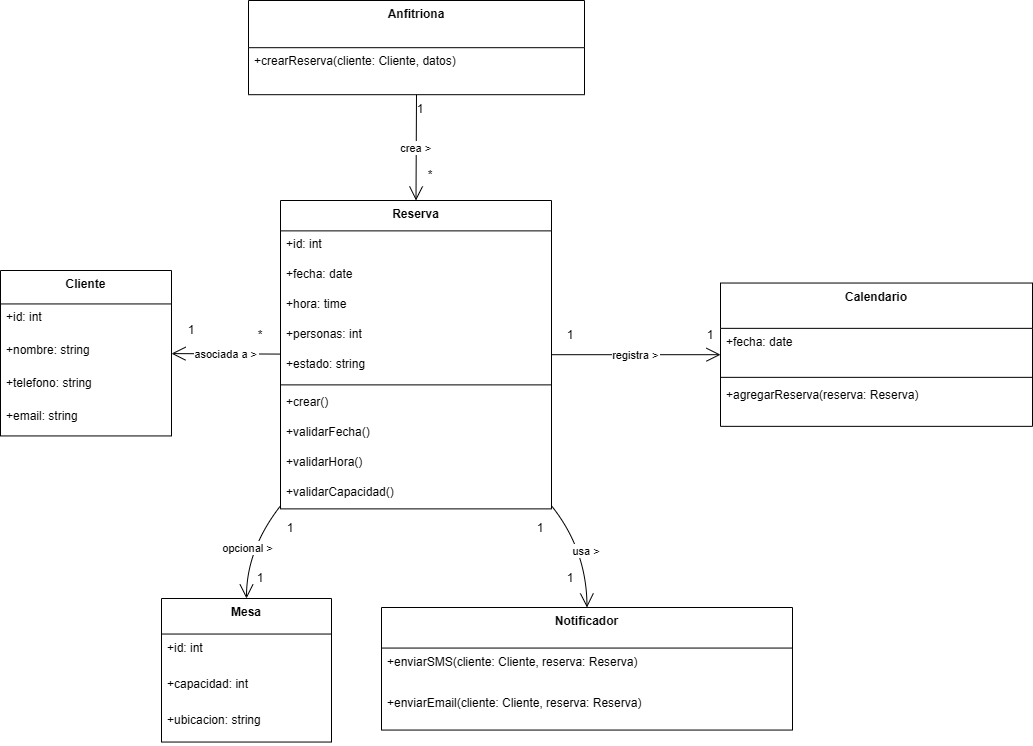

The diagram above was exported from draw.io. Its source (the exported page's mxGraphModel, read from the mxfile embedded in the PNG):
<mxGraphModel dx="2723" dy="1447" grid="1" gridSize="10" guides="1" tooltips="1" connect="1" arrows="1" fold="1" page="1" pageScale="1" pageWidth="827" pageHeight="1169" math="0" shadow="0">
  <root>
    <mxCell id="0" />
    <mxCell id="1" parent="0" />
    <mxCell id="-lOxtNECBLmCbu_Pqrw6-1" value="Cliente" style="swimlane;fontStyle=1;align=center;verticalAlign=top;childLayout=stackLayout;horizontal=1;startSize=33.44034090909091;horizontalStack=0;resizeParent=1;resizeParentMax=0;resizeLast=0;collapsible=0;marginBottom=0;" vertex="1" parent="1">
      <mxGeometry x="80" y="290" width="171" height="165.4403409090909" as="geometry" />
    </mxCell>
    <mxCell id="-lOxtNECBLmCbu_Pqrw6-2" value="+id: int" style="text;strokeColor=none;fillColor=none;align=left;verticalAlign=top;spacingLeft=4;spacingRight=4;overflow=hidden;rotatable=0;points=[[0,0.5],[1,0.5]];portConstraint=eastwest;" vertex="1" parent="-lOxtNECBLmCbu_Pqrw6-1">
      <mxGeometry y="33.44034090909091" width="171" height="33" as="geometry" />
    </mxCell>
    <mxCell id="-lOxtNECBLmCbu_Pqrw6-3" value="+nombre: string" style="text;strokeColor=none;fillColor=none;align=left;verticalAlign=top;spacingLeft=4;spacingRight=4;overflow=hidden;rotatable=0;points=[[0,0.5],[1,0.5]];portConstraint=eastwest;" vertex="1" parent="-lOxtNECBLmCbu_Pqrw6-1">
      <mxGeometry y="66.4403409090909" width="171" height="33" as="geometry" />
    </mxCell>
    <mxCell id="-lOxtNECBLmCbu_Pqrw6-4" value="+telefono: string" style="text;strokeColor=none;fillColor=none;align=left;verticalAlign=top;spacingLeft=4;spacingRight=4;overflow=hidden;rotatable=0;points=[[0,0.5],[1,0.5]];portConstraint=eastwest;" vertex="1" parent="-lOxtNECBLmCbu_Pqrw6-1">
      <mxGeometry y="99.4403409090909" width="171" height="33" as="geometry" />
    </mxCell>
    <mxCell id="-lOxtNECBLmCbu_Pqrw6-5" value="+email: string" style="text;strokeColor=none;fillColor=none;align=left;verticalAlign=top;spacingLeft=4;spacingRight=4;overflow=hidden;rotatable=0;points=[[0,0.5],[1,0.5]];portConstraint=eastwest;" vertex="1" parent="-lOxtNECBLmCbu_Pqrw6-1">
      <mxGeometry y="132.4403409090909" width="171" height="33" as="geometry" />
    </mxCell>
    <mxCell id="-lOxtNECBLmCbu_Pqrw6-7" value="Mesa" style="swimlane;fontStyle=1;align=center;verticalAlign=top;childLayout=stackLayout;horizontal=1;startSize=35.541666666666664;horizontalStack=0;resizeParent=1;resizeParentMax=0;resizeLast=0;collapsible=0;marginBottom=0;" vertex="1" parent="1">
      <mxGeometry x="241" y="618" width="170" height="143.54166666666666" as="geometry" />
    </mxCell>
    <mxCell id="-lOxtNECBLmCbu_Pqrw6-8" value="+id: int" style="text;strokeColor=none;fillColor=none;align=left;verticalAlign=top;spacingLeft=4;spacingRight=4;overflow=hidden;rotatable=0;points=[[0,0.5],[1,0.5]];portConstraint=eastwest;" vertex="1" parent="-lOxtNECBLmCbu_Pqrw6-7">
      <mxGeometry y="35.541666666666664" width="170" height="36" as="geometry" />
    </mxCell>
    <mxCell id="-lOxtNECBLmCbu_Pqrw6-9" value="+capacidad: int" style="text;strokeColor=none;fillColor=none;align=left;verticalAlign=top;spacingLeft=4;spacingRight=4;overflow=hidden;rotatable=0;points=[[0,0.5],[1,0.5]];portConstraint=eastwest;" vertex="1" parent="-lOxtNECBLmCbu_Pqrw6-7">
      <mxGeometry y="71.54166666666666" width="170" height="36" as="geometry" />
    </mxCell>
    <mxCell id="-lOxtNECBLmCbu_Pqrw6-10" value="+ubicacion: string" style="text;strokeColor=none;fillColor=none;align=left;verticalAlign=top;spacingLeft=4;spacingRight=4;overflow=hidden;rotatable=0;points=[[0,0.5],[1,0.5]];portConstraint=eastwest;" vertex="1" parent="-lOxtNECBLmCbu_Pqrw6-7">
      <mxGeometry y="107.54166666666666" width="170" height="36" as="geometry" />
    </mxCell>
    <mxCell id="-lOxtNECBLmCbu_Pqrw6-12" value="Reserva" style="swimlane;fontStyle=1;align=center;verticalAlign=top;childLayout=stackLayout;horizontal=1;startSize=30.384375;horizontalStack=0;resizeParent=1;resizeParentMax=0;resizeLast=0;collapsible=0;marginBottom=0;" vertex="1" parent="1">
      <mxGeometry x="360" y="220" width="271" height="308.384375" as="geometry" />
    </mxCell>
    <mxCell id="-lOxtNECBLmCbu_Pqrw6-13" value="+id: int" style="text;strokeColor=none;fillColor=none;align=left;verticalAlign=top;spacingLeft=4;spacingRight=4;overflow=hidden;rotatable=0;points=[[0,0.5],[1,0.5]];portConstraint=eastwest;" vertex="1" parent="-lOxtNECBLmCbu_Pqrw6-12">
      <mxGeometry y="30.384375" width="271" height="30" as="geometry" />
    </mxCell>
    <mxCell id="-lOxtNECBLmCbu_Pqrw6-14" value="+fecha: date" style="text;strokeColor=none;fillColor=none;align=left;verticalAlign=top;spacingLeft=4;spacingRight=4;overflow=hidden;rotatable=0;points=[[0,0.5],[1,0.5]];portConstraint=eastwest;" vertex="1" parent="-lOxtNECBLmCbu_Pqrw6-12">
      <mxGeometry y="60.384375" width="271" height="30" as="geometry" />
    </mxCell>
    <mxCell id="-lOxtNECBLmCbu_Pqrw6-15" value="+hora: time" style="text;strokeColor=none;fillColor=none;align=left;verticalAlign=top;spacingLeft=4;spacingRight=4;overflow=hidden;rotatable=0;points=[[0,0.5],[1,0.5]];portConstraint=eastwest;" vertex="1" parent="-lOxtNECBLmCbu_Pqrw6-12">
      <mxGeometry y="90.384375" width="271" height="30" as="geometry" />
    </mxCell>
    <mxCell id="-lOxtNECBLmCbu_Pqrw6-16" value="+personas: int" style="text;strokeColor=none;fillColor=none;align=left;verticalAlign=top;spacingLeft=4;spacingRight=4;overflow=hidden;rotatable=0;points=[[0,0.5],[1,0.5]];portConstraint=eastwest;" vertex="1" parent="-lOxtNECBLmCbu_Pqrw6-12">
      <mxGeometry y="120.384375" width="271" height="30" as="geometry" />
    </mxCell>
    <mxCell id="-lOxtNECBLmCbu_Pqrw6-17" value="+estado: string " style="text;strokeColor=none;fillColor=none;align=left;verticalAlign=top;spacingLeft=4;spacingRight=4;overflow=hidden;rotatable=0;points=[[0,0.5],[1,0.5]];portConstraint=eastwest;" vertex="1" parent="-lOxtNECBLmCbu_Pqrw6-12">
      <mxGeometry y="150.384375" width="271" height="30" as="geometry" />
    </mxCell>
    <mxCell id="-lOxtNECBLmCbu_Pqrw6-18" style="line;strokeWidth=1;fillColor=none;align=left;verticalAlign=middle;spacingTop=-1;spacingLeft=3;spacingRight=3;rotatable=0;labelPosition=right;points=[];portConstraint=eastwest;strokeColor=inherit;" vertex="1" parent="-lOxtNECBLmCbu_Pqrw6-12">
      <mxGeometry y="180.384375" width="271" height="8" as="geometry" />
    </mxCell>
    <mxCell id="-lOxtNECBLmCbu_Pqrw6-19" value="+crear()" style="text;strokeColor=none;fillColor=none;align=left;verticalAlign=top;spacingLeft=4;spacingRight=4;overflow=hidden;rotatable=0;points=[[0,0.5],[1,0.5]];portConstraint=eastwest;" vertex="1" parent="-lOxtNECBLmCbu_Pqrw6-12">
      <mxGeometry y="188.384375" width="271" height="30" as="geometry" />
    </mxCell>
    <mxCell id="-lOxtNECBLmCbu_Pqrw6-20" value="+validarFecha()" style="text;strokeColor=none;fillColor=none;align=left;verticalAlign=top;spacingLeft=4;spacingRight=4;overflow=hidden;rotatable=0;points=[[0,0.5],[1,0.5]];portConstraint=eastwest;" vertex="1" parent="-lOxtNECBLmCbu_Pqrw6-12">
      <mxGeometry y="218.384375" width="271" height="30" as="geometry" />
    </mxCell>
    <mxCell id="-lOxtNECBLmCbu_Pqrw6-21" value="+validarHora()" style="text;strokeColor=none;fillColor=none;align=left;verticalAlign=top;spacingLeft=4;spacingRight=4;overflow=hidden;rotatable=0;points=[[0,0.5],[1,0.5]];portConstraint=eastwest;" vertex="1" parent="-lOxtNECBLmCbu_Pqrw6-12">
      <mxGeometry y="248.384375" width="271" height="30" as="geometry" />
    </mxCell>
    <mxCell id="-lOxtNECBLmCbu_Pqrw6-22" value="+validarCapacidad()" style="text;strokeColor=none;fillColor=none;align=left;verticalAlign=top;spacingLeft=4;spacingRight=4;overflow=hidden;rotatable=0;points=[[0,0.5],[1,0.5]];portConstraint=eastwest;" vertex="1" parent="-lOxtNECBLmCbu_Pqrw6-12">
      <mxGeometry y="278.384375" width="271" height="30" as="geometry" />
    </mxCell>
    <mxCell id="-lOxtNECBLmCbu_Pqrw6-23" value="Calendario" style="swimlane;fontStyle=1;align=center;verticalAlign=top;childLayout=stackLayout;horizontal=1;startSize=45.317708333333336;horizontalStack=0;resizeParent=1;resizeParentMax=0;resizeLast=0;collapsible=0;marginBottom=0;" vertex="1" parent="1">
      <mxGeometry x="800" y="302.53" width="312" height="143.31770833333334" as="geometry" />
    </mxCell>
    <mxCell id="-lOxtNECBLmCbu_Pqrw6-24" value="+fecha: date" style="text;strokeColor=none;fillColor=none;align=left;verticalAlign=top;spacingLeft=4;spacingRight=4;overflow=hidden;rotatable=0;points=[[0,0.5],[1,0.5]];portConstraint=eastwest;" vertex="1" parent="-lOxtNECBLmCbu_Pqrw6-23">
      <mxGeometry y="45.317708333333336" width="312" height="45" as="geometry" />
    </mxCell>
    <mxCell id="-lOxtNECBLmCbu_Pqrw6-25" style="line;strokeWidth=1;fillColor=none;align=left;verticalAlign=middle;spacingTop=-1;spacingLeft=3;spacingRight=3;rotatable=0;labelPosition=right;points=[];portConstraint=eastwest;strokeColor=inherit;" vertex="1" parent="-lOxtNECBLmCbu_Pqrw6-23">
      <mxGeometry y="90.31770833333334" width="312" height="8" as="geometry" />
    </mxCell>
    <mxCell id="-lOxtNECBLmCbu_Pqrw6-26" value="+agregarReserva(reserva: Reserva)" style="text;strokeColor=none;fillColor=none;align=left;verticalAlign=top;spacingLeft=4;spacingRight=4;overflow=hidden;rotatable=0;points=[[0,0.5],[1,0.5]];portConstraint=eastwest;" vertex="1" parent="-lOxtNECBLmCbu_Pqrw6-23">
      <mxGeometry y="98.31770833333334" width="312" height="45" as="geometry" />
    </mxCell>
    <mxCell id="-lOxtNECBLmCbu_Pqrw6-27" value="Notificador" style="swimlane;fontStyle=1;align=center;verticalAlign=top;childLayout=stackLayout;horizontal=1;startSize=40.558035714285715;horizontalStack=0;resizeParent=1;resizeParentMax=0;resizeLast=0;collapsible=0;marginBottom=0;" vertex="1" parent="1">
      <mxGeometry x="461" y="627" width="411" height="122.55803571428572" as="geometry" />
    </mxCell>
    <mxCell id="-lOxtNECBLmCbu_Pqrw6-29" value="+enviarSMS(cliente: Cliente, reserva: Reserva)" style="text;strokeColor=none;fillColor=none;align=left;verticalAlign=top;spacingLeft=4;spacingRight=4;overflow=hidden;rotatable=0;points=[[0,0.5],[1,0.5]];portConstraint=eastwest;" vertex="1" parent="-lOxtNECBLmCbu_Pqrw6-27">
      <mxGeometry y="40.558035714285715" width="411" height="41" as="geometry" />
    </mxCell>
    <mxCell id="-lOxtNECBLmCbu_Pqrw6-30" value="+enviarEmail(cliente: Cliente, reserva: Reserva)" style="text;strokeColor=none;fillColor=none;align=left;verticalAlign=top;spacingLeft=4;spacingRight=4;overflow=hidden;rotatable=0;points=[[0,0.5],[1,0.5]];portConstraint=eastwest;" vertex="1" parent="-lOxtNECBLmCbu_Pqrw6-27">
      <mxGeometry y="81.55803571428572" width="411" height="41" as="geometry" />
    </mxCell>
    <mxCell id="-lOxtNECBLmCbu_Pqrw6-31" value="Anfitriona" style="swimlane;fontStyle=1;align=center;verticalAlign=top;childLayout=stackLayout;horizontal=1;startSize=47.1875;horizontalStack=0;resizeParent=1;resizeParentMax=0;resizeLast=0;collapsible=0;marginBottom=0;" vertex="1" parent="1">
      <mxGeometry x="328" y="20" width="336" height="94.1875" as="geometry" />
    </mxCell>
    <mxCell id="-lOxtNECBLmCbu_Pqrw6-33" value="+crearReserva(cliente: Cliente, datos)" style="text;strokeColor=none;fillColor=none;align=left;verticalAlign=top;spacingLeft=4;spacingRight=4;overflow=hidden;rotatable=0;points=[[0,0.5],[1,0.5]];portConstraint=eastwest;" vertex="1" parent="-lOxtNECBLmCbu_Pqrw6-31">
      <mxGeometry y="47.1875" width="336" height="47" as="geometry" />
    </mxCell>
    <mxCell id="-lOxtNECBLmCbu_Pqrw6-34" value="crea &gt;" style="curved=1;startArrow=none;endArrow=open;endSize=12;exitX=0.5;exitY=1;entryX=0.5;entryY=0;rounded=0;" edge="1" parent="1" source="-lOxtNECBLmCbu_Pqrw6-31" target="-lOxtNECBLmCbu_Pqrw6-12">
      <mxGeometry relative="1" as="geometry">
        <Array as="points" />
      </mxGeometry>
    </mxCell>
    <mxCell id="-lOxtNECBLmCbu_Pqrw6-35" value="asociada a &gt;" style="startArrow=none;endArrow=open;endSize=12;rounded=0;" edge="1" parent="1" source="-lOxtNECBLmCbu_Pqrw6-12" target="-lOxtNECBLmCbu_Pqrw6-1">
      <mxGeometry relative="1" as="geometry" />
    </mxCell>
    <mxCell id="-lOxtNECBLmCbu_Pqrw6-36" value="opcional &gt;" style="curved=1;startArrow=none;endArrow=open;endSize=12;exitX=0;exitY=0.99;entryX=0.5;entryY=0;rounded=0;" edge="1" parent="1" source="-lOxtNECBLmCbu_Pqrw6-12" target="-lOxtNECBLmCbu_Pqrw6-7">
      <mxGeometry relative="1" as="geometry">
        <Array as="points">
          <mxPoint x="326" y="569" />
        </Array>
      </mxGeometry>
    </mxCell>
    <mxCell id="-lOxtNECBLmCbu_Pqrw6-37" value="usa &gt;" style="curved=1;startArrow=none;endArrow=open;endSize=12;exitX=1;exitY=0.99;entryX=0.5;entryY=0;rounded=0;" edge="1" parent="1" source="-lOxtNECBLmCbu_Pqrw6-12" target="-lOxtNECBLmCbu_Pqrw6-27">
      <mxGeometry relative="1" as="geometry">
        <Array as="points">
          <mxPoint x="666" y="569" />
        </Array>
      </mxGeometry>
    </mxCell>
    <mxCell id="-lOxtNECBLmCbu_Pqrw6-38" value="registra &gt;" style="startArrow=none;endArrow=open;endSize=12;rounded=0;" edge="1" parent="1" source="-lOxtNECBLmCbu_Pqrw6-12" target="-lOxtNECBLmCbu_Pqrw6-23">
      <mxGeometry relative="1" as="geometry" />
    </mxCell>
    <mxCell id="-lOxtNECBLmCbu_Pqrw6-41" value="1" style="text;html=1;whiteSpace=wrap;strokeColor=none;fillColor=none;align=center;verticalAlign=middle;rounded=0;" vertex="1" parent="1">
      <mxGeometry x="470" y="114.19" width="60" height="30" as="geometry" />
    </mxCell>
    <mxCell id="-lOxtNECBLmCbu_Pqrw6-42" value="*" style="text;html=1;whiteSpace=wrap;strokeColor=none;fillColor=none;align=center;verticalAlign=middle;rounded=0;" vertex="1" parent="1">
      <mxGeometry x="480" y="180" width="60" height="30" as="geometry" />
    </mxCell>
    <mxCell id="-lOxtNECBLmCbu_Pqrw6-43" value="1" style="text;html=1;whiteSpace=wrap;strokeColor=none;fillColor=none;align=center;verticalAlign=middle;rounded=0;" vertex="1" parent="1">
      <mxGeometry x="241" y="330" width="60" height="40" as="geometry" />
    </mxCell>
    <mxCell id="-lOxtNECBLmCbu_Pqrw6-44" value="*" style="text;html=1;whiteSpace=wrap;strokeColor=none;fillColor=none;align=center;verticalAlign=middle;rounded=0;" vertex="1" parent="1">
      <mxGeometry x="310" y="340" width="60" height="30" as="geometry" />
    </mxCell>
    <mxCell id="-lOxtNECBLmCbu_Pqrw6-45" value="1" style="text;html=1;whiteSpace=wrap;strokeColor=none;fillColor=none;align=center;verticalAlign=middle;rounded=0;" vertex="1" parent="1">
      <mxGeometry x="340" y="528.38" width="60" height="40" as="geometry" />
    </mxCell>
    <mxCell id="-lOxtNECBLmCbu_Pqrw6-46" value="1" style="text;html=1;whiteSpace=wrap;strokeColor=none;fillColor=none;align=center;verticalAlign=middle;rounded=0;" vertex="1" parent="1">
      <mxGeometry x="310" y="578" width="60" height="40" as="geometry" />
    </mxCell>
    <mxCell id="-lOxtNECBLmCbu_Pqrw6-47" value="1" style="text;html=1;whiteSpace=wrap;strokeColor=none;fillColor=none;align=center;verticalAlign=middle;rounded=0;" vertex="1" parent="1">
      <mxGeometry x="590" y="528.38" width="60" height="40" as="geometry" />
    </mxCell>
    <mxCell id="-lOxtNECBLmCbu_Pqrw6-48" value="1" style="text;html=1;whiteSpace=wrap;strokeColor=none;fillColor=none;align=center;verticalAlign=middle;rounded=0;" vertex="1" parent="1">
      <mxGeometry x="620" y="578" width="60" height="40" as="geometry" />
    </mxCell>
    <mxCell id="-lOxtNECBLmCbu_Pqrw6-49" value="1" style="text;html=1;whiteSpace=wrap;strokeColor=none;fillColor=none;align=center;verticalAlign=middle;rounded=0;" vertex="1" parent="1">
      <mxGeometry x="620" y="335" width="60" height="40" as="geometry" />
    </mxCell>
    <mxCell id="-lOxtNECBLmCbu_Pqrw6-50" value="1" style="text;html=1;whiteSpace=wrap;strokeColor=none;fillColor=none;align=center;verticalAlign=middle;rounded=0;" vertex="1" parent="1">
      <mxGeometry x="760" y="335" width="60" height="40" as="geometry" />
    </mxCell>
  </root>
</mxGraphModel>